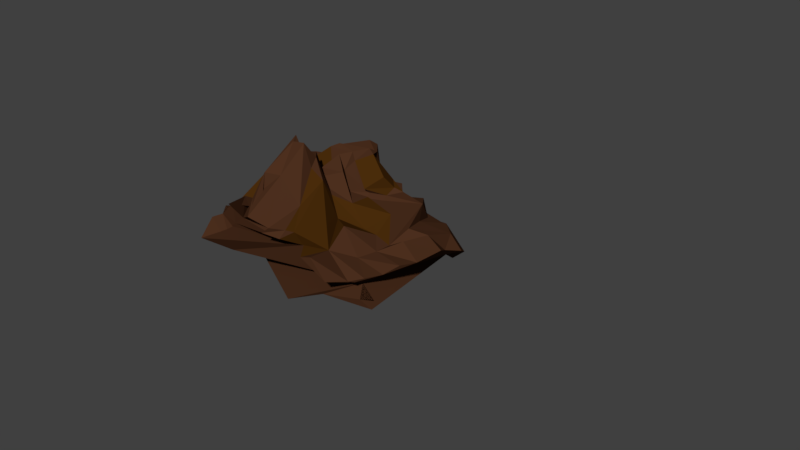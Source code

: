 # Source: rock2.blend  (saved by Blender 2.78.0; exported with 4.5.12 LTS)
import bpy
from mathutils import Matrix  # noqa: F401  (used for matrix-valued properties, if any)

bpy.ops.wm.read_factory_settings(use_empty=True)
scene = bpy.context.scene
scene.name = 'Scene'

# ---- collections
col_collection_1 = bpy.data.collections.new('Collection 1'); scene.collection.children.link(col_collection_1)

# ---- materials (node trees are filled in below, after node groups)
mat_rockmat = bpy.data.materials.new('rockmat')
mat_rockmat.alpha_threshold = 0.0
mat_rockmat.use_transparent_shadow = False
mat_rockmat.diffuse_color = (0.07323, 0.02871, 0.01318, 1.0)
mat_rockmat.specular_color = (1.0, 0.8697, 0.01864)
mat_rockmat.roughness = 0.5
mat_rockmat.specular_intensity = 1.0
mat_rockmat.line_color = (0.0, 0.0, 0.0, 1.0)
mat_rockmat2 = bpy.data.materials.new('rockmat2')
mat_rockmat2.alpha_threshold = 0.0
mat_rockmat2.use_transparent_shadow = False
mat_rockmat2.diffuse_color = (0.06681, 0.0249, 0.003482, 1.0)
mat_rockmat2.specular_color = (1.0, 0.446, 0.01325)
mat_rockmat2.roughness = 0.5
mat_rockmat2.specular_intensity = 1.0

# ---- material node trees

# ---- world
world_world = bpy.data.worlds.new('World'); scene.world = world_world
world_world.color = (0.05088, 0.05088, 0.05088)
world_world.use_sun_shadow = False
world_world.sun_shadow_jitter_overblur = 0.0
world_world.cycles.sampling_method = 'MANUAL'

# ---- cameras
cam_camera = bpy.data.cameras.new('Camera')
cam_camera.clip_end = 100.0
cam_camera.lens = 35.0
cam_camera.sensor_width = 32.0
cam_camera.sensor_height = 18.0
cam_camera.ortho_scale = 7.314
cam_camera.dof.focus_distance = 0.0
cam_camera.dof.aperture_fstop = 128.0

# ---- meshes
me_cube = bpy.data.meshes.new('Cube')
me_cube.from_pydata([(0.5942, 0.8049, -0.07572), (1.129, -0.9587, 0.07959), (-1.028, -0.9147, -0.09139), (-1.302, 0.8319, -0.09556), (0.6411, 1.112, -0.1266), (0.918, -1.026, 0.3741), (-1.656, -1.095, 0.3569), (-1.637, 0.9486, 0.2107), (1.129, -0.2458, 0.4187), (-0.4577, 0.8228, 0.5994), (-0.09606, -1.212, 0.7223), (-1.701, -0.1515, 0.4162), (0.0355, -0.03662, 0.827), (1.013, -0.6792, 0.3761), (-1.347, 0.8414, 0.4284), (-0.6408, -1.152, 0.8224), (-1.728, 0.2585, 0.2821), (0.8988, 0.4627, 0.233), (0.08604, 0.8973, 0.3434), (0.2756, -1.287, 0.5405), (-1.476, -0.4908, 0.3544), (-0.14, -0.4641, 0.9318), (-0.03303, 0.5466, 0.6359), (0.6072, -0.2082, 0.4273), (-0.9499, -0.5398, 1.071), (-1.341, 0.7276, 0.4896), (0.48, 0.4248, 0.4936), (0.3765, -0.7112, 0.7796), (-0.794, -0.5783, 1.201), (0.2835, 0.3335, 0.8607), (-0.6531, -0.04131, 1.306), (-1.433, -0.07157, 1.005), (-0.4023, 0.6448, 0.4249), (-0.3222, 0.4542, 1.295), (-1.079, -1.152, 0.5183), (-0.3012, -0.6313, 1.284), (0.1532, 0.1704, 0.8207), (-0.3935, -0.1211, 1.294), (-0.7939, -1.172, 0.8955), (-1.61, -0.6899, 0.3484), (-0.7115, -0.6067, 1.336), (-0.5564, -0.3494, 1.342), (-1.105, -1.036, 0.4343), (-0.9894, 0.5595, 0.9081), (-0.6681, 0.4318, 0.9682), (-0.322, 0.2957, 1.245), (-0.5091, 0.5344, 0.7719), (-0.2348, 0.1981, 1.175), (-0.7634, 0.1777, 1.106), (-0.5797, 0.3562, 1.096), (-0.2364, -0.00208, 1.221), (-0.5756, -0.676, 1.559), (-1.176, -1.138, 0.648), (0.2348, -1.467, 0.0382), (1.084, -0.8988, 0.1637), (-1.529, -1.519, 0.1933), (-1.361, -1.096, 0.3243), (-0.07101, -1.321, 0.6552), (0.7079, -1.28, 0.3873), (-0.4138, -1.233, 0.6424), (-0.9611, -1.416, 0.8352), (0.795, -0.1485, -0.0808), (-0.4273, 0.8851, 0.02723), (0.6528, 0.8716, -0.1301), (-0.3132, -1.137, -0.08545), (0.8263, -0.8256, 0.2503), (-1.208, 0.00991, -0.05783), (-1.681, -1.241, 0.348), (-1.442, 1.0, 0.02006), (0.9564, -0.912, 0.3956), (-1.651, 1.046, 0.2549), (-1.507, -1.077, 0.2222), (-1.88, 0.6, 0.117), (1.128, 0.1519, 0.4306), (-0.137, 0.9119, 0.3433), (0.07406, -1.211, 0.7591), (-1.464, -0.2481, 0.4059), (-0.1543, -0.9387, 0.9289), (0.1788, -0.09356, 0.6913), (0.8211, -0.1804, 0.5522), (-0.1543, -0.166, 0.8808), (1.085, -0.4853, 0.4498), (-0.8665, 0.9701, 0.5775), (-0.6891, -1.286, 0.8017), (-1.817, 0.1278, 0.3468), (0.9591, 0.6987, 0.161), (0.3062, 0.9952, 0.2347), (0.4415, -1.275, 0.5985), (-1.71, -0.6263, 0.4927), (0.08002, -0.3224, 0.8487), (-0.2055, 0.749, 0.5031), (0.4225, -0.01084, 0.7181), (-1.292, -0.3638, 0.5806), (-1.055, -0.2209, 0.8766), (-1.273, 0.9012, 0.4962), (-0.1974, 0.767, 0.6934), (-1.58, 0.4212, 0.2725), (0.6501, 0.07601, 0.5737), (0.2852, 0.7731, 0.3615), (0.8873, 0.5712, 0.4209), (0.408, 0.5526, 0.67), (0.2962, -0.8888, 0.4909), (0.4783, -0.2966, 0.5526), (0.5758, -0.6803, 0.4254), (-0.003575, -0.4895, 0.6667), (-0.7595, -0.9796, 1.186), (-0.8695, -0.4481, 1.052), (-0.4795, -0.4778, 1.05), (-1.089, -0.8663, 0.824), (0.1709, 0.4403, 0.6736), (-0.9289, -0.2249, 1.062), (-1.295, 0.2031, 0.9845), (-0.4507, 0.5877, 0.6094), (-0.5479, 0.01111, 1.362), (-0.4952, 0.5311, 1.153), (0.004024, 0.4207, 0.9205), (-0.5404, 0.5146, 1.275), (-0.9583, -1.244, 0.8443), (-0.1368, -0.5931, 1.159), (0.1619, 0.2954, 0.8933), (-0.5017, -0.1532, 1.059), (-0.6198, -1.378, 0.7677), (-1.76, -0.9747, 0.3998), (-0.8059, -0.6282, 1.346), (-0.6225, -0.6057, 1.142), (-1.27, -0.7118, 0.396), (-1.277, 0.591, 0.597), (-0.9413, 0.7062, 0.7375), (-0.3084, 0.4254, 1.15), (-0.4937, 0.5069, 0.7745), (-0.2602, 0.4381, 1.055), (-1.093, 0.02567, 0.9682), (-0.5703, 0.3715, 1.067), (-0.6005, 0.4225, 0.8801), (-0.5252, 0.4423, 0.8795), (-0.8742, 0.5926, 1.086), (-0.3792, 0.5273, 0.9312), (-0.2249, -0.1815, 1.149), (-0.1122, 0.1932, 1.289), (0.02323, -0.0789, 0.9432), (-0.1446, 0.1622, 1.366), (-0.5219, -0.3054, 1.129), (-0.5011, -0.9447, 1.216), (-0.5207, -0.6961, 1.473), (-0.3917, -0.657, 1.586), (-0.6309, -0.5901, 1.607), (-0.5792, 0.1124, 1.32), (-1.05, -1.343, 0.7814), (-0.9989, -1.084, 0.6067), (-1.225, -0.895, 0.5822), (-0.9534, -0.8602, 1.082), (-1.221, -0.9237, 0.5272), (0.4844, -1.142, 0.08028), (1.001, -1.022, 0.1846), (-1.19, -1.275, 0.06273), (-1.301, -1.142, 0.6479), (0.07894, -1.087, 0.5471), (0.7901, -1.013, 0.3231), (-0.3067, -1.401, 0.6769), (-0.7758, -1.285, 0.9627), (-1.455, -0.8561, 0.583), (-1.036, -0.8542, 0.9743), (-0.9859, -0.9558, 0.9437), (-0.4752, -0.5896, 1.365), (-0.3831, -0.4908, 1.362), (-0.2057, -0.2207, 1.141), (-0.1562, 0.3019, 1.283), (0.1115, 0.1622, 1.059), (0.02758, -0.004714, 0.874), (-0.9144, 0.6832, 0.8028), (-0.5416, 0.4383, 0.7965), (-0.4661, 0.5194, 1.145), (-0.87, 0.367, 0.9182), (-0.2767, 0.0001078, 1.328), (-0.6821, -1.047, 1.231), (0.3228, -0.3378, 0.5899), (0.6353, -0.438, 0.4427), (0.07928, 0.8947, 0.5323), (0.5681, 0.8263, 0.3587), (0.8843, 0.1753, 0.5375), (-1.62, 0.7143, 0.2157), (-0.7663, -1.17, 0.7855)], [], [(0, 61, 1, 152, 53, 64, 2, 66, 3, 62), (52, 151, 39, 122, 6, 71, 56, 155, 34, 148), (0, 63, 4, 85, 17, 73, 8, 81, 13, 69, 5, 65, 54, 153, 1, 61), (181, 159, 38, 83), (2, 154, 55, 67, 6, 122, 39, 88, 20, 76, 11, 84, 16, 72, 7, 68, 3, 66), (4, 63, 0, 62, 3, 68, 7, 70, 14, 82, 9, 74, 18, 86), (27, 104, 21, 118, 35, 77, 10, 75, 57, 156, 19, 101), (26, 100, 22, 109, 29, 119, 36, 78, 12, 91, 23, 97), (25, 96, 16, 84, 11, 92, 24, 93, 31, 111, 43, 126), (48, 131, 31, 93, 24, 110, 30, 113, 45, 146), (9, 82, 14, 94, 25, 127, 44, 112, 32, 95, 22, 90), (180, 72, 16, 96), (179, 97, 23, 79), (178, 98, 26, 99), (177, 90, 22, 100), (13, 103, 27, 101, 19, 87, 58, 157, 5, 69), (176, 102, 27, 103), (175, 89, 21, 104), (174, 105, 15, 83), (37, 120, 30, 110, 24, 106, 28, 124, 41, 141), (24, 92, 11, 76, 20, 125, 42, 108, 28, 106), (173, 113, 30, 120), (47, 136, 130), (172, 111, 31, 131), (171, 132, 48, 116), (170, 133, 49, 134), (169, 126, 43, 135), (22, 95, 32, 129, 46, 136, 47, 115, 29, 109), (168, 137, 37, 80), (167, 138, 50, 139), (166, 128, 45, 140), (165, 141, 41, 107), (35, 144, 51, 142, 38, 121, 59, 158, 10, 77), (164, 143, 51, 144), (163, 123, 40, 145), (33, 116, 128), (1, 153, 54, 65, 5, 157, 58, 87, 19, 156, 57, 75, 10, 158, 59, 121, 38, 159, 60, 147, 34, 155, 56, 71, 6, 67, 55, 154, 2, 64, 53, 152), (162, 148, 34, 117), (161, 149, 52, 150), (160, 88, 39, 151), (149, 160, 151, 52), (42, 125, 160, 149), (125, 20, 88, 160), (123, 161, 150, 40), (28, 108, 161, 123), (108, 42, 149, 161), (105, 162, 117, 15), (40, 150, 162, 105), (150, 52, 148, 162), (128, 146, 45), (128, 116, 146), (116, 48, 146), (143, 163, 145, 51), (41, 124, 163, 143), (124, 28, 123, 163), (118, 164, 144, 35), (21, 107, 164, 118), (107, 41, 143, 164), (89, 165, 107, 21), (12, 80, 165, 89), (80, 37, 141, 165), (138, 166, 140, 50), (47, 130, 166, 138), (130, 33, 128, 166), (119, 167, 139, 36), (29, 115, 167, 119), (115, 47, 138, 167), (78, 168, 80, 12), (36, 139, 168, 78), (139, 50, 137, 168), (133, 169, 135, 49), (44, 127, 169, 133), (127, 25, 126, 169), (129, 170, 134, 46), (32, 112, 170, 129), (112, 44, 133, 170), (114, 171, 116, 33), (46, 134, 171, 114), (134, 49, 132, 171), (132, 172, 131, 48), (49, 135, 172, 132), (135, 43, 111, 172), (130, 114, 33), (130, 136, 114), (136, 46, 114), (137, 173, 120, 37), (50, 140, 173, 137), (140, 45, 113, 173), (142, 174, 83, 38), (51, 145, 174, 142), (145, 40, 105, 174), (102, 175, 104, 27), (23, 91, 175, 102), (91, 12, 89, 175), (81, 176, 103, 13), (8, 79, 176, 81), (79, 23, 102, 176), (98, 177, 100, 26), (18, 74, 177, 98), (74, 9, 90, 177), (85, 178, 99, 17), (4, 86, 178, 85), (86, 18, 98, 178), (73, 179, 79, 8), (17, 99, 179, 73), (99, 26, 97, 179), (94, 180, 96, 25), (14, 70, 180, 94), (70, 7, 72, 180), (117, 181, 83, 15), (34, 147, 181, 117), (147, 60, 159, 181)])
me_cube.polygons.foreach_set('material_index', [0, 0, 0, 0, 0, 0, 1, 0, 0, 0, 0, 0, 0, 0, 0, 0, 0, 1, 0, 1, 0, 0, 0, 0, 0, 0, 1, 0, 0, 1, 0, 0, 0, 0, 0, 0, 0, 1, 0, 0, 0, 0, 0, 0, 0, 0, 1, 1, 1, 0, 0, 0, 0, 0, 0, 0, 0, 0, 0, 0, 0, 0, 0, 0, 1, 1, 1, 0, 0, 0, 1, 1, 1, 0, 0, 0, 0, 0, 0, 0, 0, 0, 0, 0, 0, 0, 0, 0, 0, 0, 0, 1, 1, 1, 0, 0, 0, 0, 0, 0, 0, 0, 0, 0, 0, 0, 0, 0, 0, 0, 0, 0])
me_cube.materials.append(mat_rockmat)
me_cube.materials.append(mat_rockmat2)
me_cube.use_remesh_preserve_volume = False
me_cube.use_remesh_preserve_attributes = False
me_cube.use_mirror_vertex_groups = False
me_cube.update()

# ---- objects
ob_cube = bpy.data.objects.new('Cube', me_cube)
ob_camera = bpy.data.objects.new('Camera', cam_camera)

# ---- transforms, parenting, visibility, modifiers, constraints
ob_cube.location = (0.0, 0.0, 0.0)
ob_cube.lock_rotations_4d = False
ob_cube.empty_display_type = 'ARROWS'
ob_cube.lineart.crease_threshold = 0.0
ob_camera.location = (7.481, -6.508, 5.344)
ob_camera.rotation_euler = (1.109, 0.0, 0.8149)
ob_camera.lock_rotations_4d = False
ob_camera.empty_display_type = 'ARROWS'
ob_camera.color = (0.0, 0.0, 0.0, 0.0)
ob_camera.display_type = 'WIRE'
ob_camera.lineart.crease_threshold = 0.0

# ---- collection membership
col_collection_1.objects.link(ob_cube)
col_collection_1.objects.link(ob_camera)

# ---- scene / render settings (as saved in the file)
scene.camera = ob_camera
scene.frame_start = 1; scene.frame_end = 250; scene.frame_set(1)
scene.render.engine = 'BLENDER_EEVEE_NEXT'
scene.render.resolution_percentage = 50
scene.render.dither_intensity = 0.0
scene.cycles.use_denoising = False
scene.cycles.samples = 128
scene.cycles.sampling_pattern = 'TABULATED_SOBOL'
scene.cycles.light_sampling_threshold = 0.0
scene.cycles.use_adaptive_sampling = False
scene.cycles.use_light_tree = False
scene.cycles.blur_glossy = 0.0
scene.cycles.sample_clamp_indirect = 0.0
scene.view_settings.view_transform = 'Standard'
bpy.context.view_layer.update()

# ---- added for rendering (the .blend has no usable light): sun
light_auto_sun = bpy.data.lights.new('AutoSun', 'SUN')
light_auto_sun.energy = 3.0
light_auto_sun.angle = 0.0523599
ob_auto_sun = bpy.data.objects.new('AutoSun', light_auto_sun)
scene.collection.objects.link(ob_auto_sun)
ob_auto_sun.rotation_euler = (0.872665, 0.174533, 0.523599)
bpy.context.view_layer.update()
